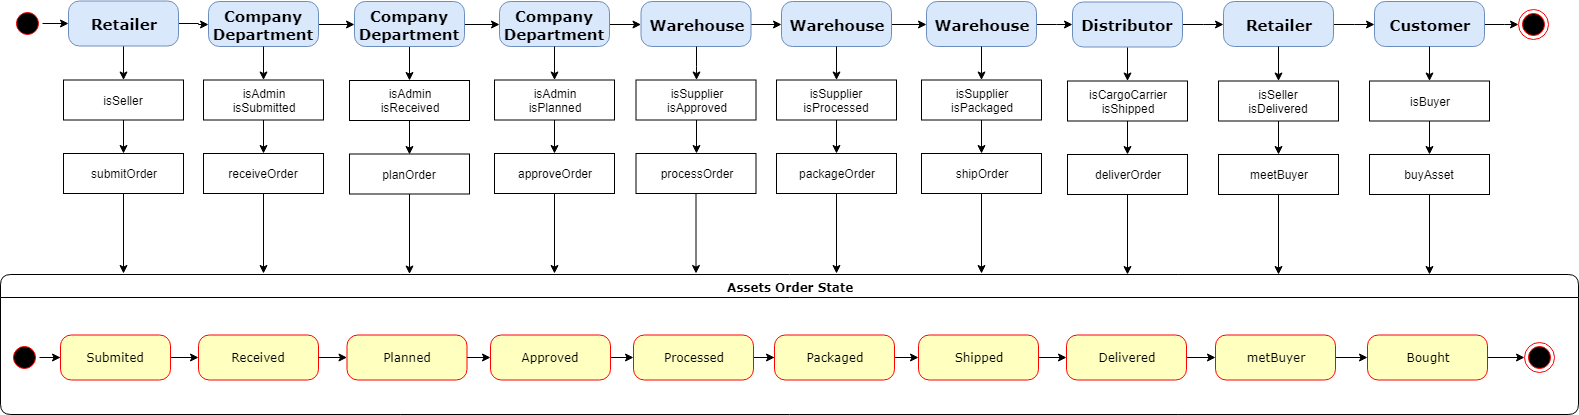

The diagram above was exported from draw.io. Its source (the exported page's mxGraphModel, read from the mxfile embedded in the PNG):
<mxGraphModel dx="2034" dy="1062" grid="1" gridSize="10" guides="1" tooltips="1" connect="1" arrows="1" fold="1" page="1" pageScale="1" pageWidth="1100" pageHeight="850" background="#ffffff" math="0" shadow="0">
  <root>
    <mxCell id="0" />
    <mxCell id="1" parent="0" />
    <mxCell id="2" value="" style="edgeStyle=orthogonalEdgeStyle;rounded=0;orthogonalLoop=1;jettySize=auto;html=1;" edge="1" source="3" target="6" parent="1">
      <mxGeometry relative="1" as="geometry" />
    </mxCell>
    <mxCell id="3" value="" style="ellipse;html=1;shape=startState;fillColor=#000000;strokeColor=#ff0000;rounded=1;shadow=0;comic=0;labelBackgroundColor=none;fontFamily=Verdana;fontSize=12;fontColor=#000000;align=center;direction=south;" vertex="1" parent="1">
      <mxGeometry x="24" y="164" width="30" height="30" as="geometry" />
    </mxCell>
    <mxCell id="4" value="" style="edgeStyle=orthogonalEdgeStyle;rounded=0;orthogonalLoop=1;jettySize=auto;html=1;fontSize=12;" edge="1" source="6" target="27" parent="1">
      <mxGeometry relative="1" as="geometry" />
    </mxCell>
    <mxCell id="5" value="" style="edgeStyle=orthogonalEdgeStyle;rounded=0;orthogonalLoop=1;jettySize=auto;html=1;" edge="1" source="6" target="31" parent="1">
      <mxGeometry relative="1" as="geometry" />
    </mxCell>
    <mxCell id="6" value="Retailer" style="rounded=1;whiteSpace=wrap;html=1;arcSize=24;fillColor=#dae8fc;strokeColor=#6c8ebf;shadow=0;comic=0;labelBackgroundColor=none;fontFamily=Verdana;fontSize=15;align=center;fontStyle=1" vertex="1" parent="1">
      <mxGeometry x="80" y="156.5" width="110" height="45" as="geometry" />
    </mxCell>
    <mxCell id="7" value="Assets Order State" style="swimlane;whiteSpace=wrap;html=1;rounded=1;shadow=0;comic=0;labelBackgroundColor=none;strokeColor=#000000;strokeWidth=1;fillColor=#ffffff;fontFamily=Verdana;fontSize=12;fontColor=#000000;align=center;" vertex="1" parent="1">
      <mxGeometry x="12" y="430" width="1578" height="140" as="geometry" />
    </mxCell>
    <mxCell id="8" value="" style="edgeStyle=orthogonalEdgeStyle;rounded=0;orthogonalLoop=1;jettySize=auto;html=1;entryX=0;entryY=0.5;entryDx=0;entryDy=0;" edge="1" parent="7" source="9" target="13">
      <mxGeometry relative="1" as="geometry">
        <mxPoint x="290" y="83" as="targetPoint" />
      </mxGeometry>
    </mxCell>
    <mxCell id="9" value="Submited" style="rounded=1;whiteSpace=wrap;html=1;arcSize=24;fillColor=#ffffc0;strokeColor=#ff0000;shadow=0;comic=0;labelBackgroundColor=none;fontFamily=Verdana;fontSize=12;fontColor=#000000;align=center;" vertex="1" parent="7">
      <mxGeometry x="60" y="60.5" width="110" height="45" as="geometry" />
    </mxCell>
    <mxCell id="10" value="" style="ellipse;html=1;shape=endState;fillColor=#000000;strokeColor=#ff0000;rounded=1;shadow=0;comic=0;labelBackgroundColor=none;fontFamily=Verdana;fontSize=12;fontColor=#000000;align=center;" vertex="1" parent="7">
      <mxGeometry x="1524" y="68" width="30" height="30" as="geometry" />
    </mxCell>
    <mxCell id="11" value="" style="edgeStyle=orthogonalEdgeStyle;rounded=0;orthogonalLoop=1;jettySize=auto;html=1;" edge="1" parent="7" source="12" target="9">
      <mxGeometry relative="1" as="geometry" />
    </mxCell>
    <mxCell id="12" value="" style="ellipse;html=1;shape=startState;fillColor=#000000;strokeColor=#ff0000;rounded=1;shadow=0;comic=0;labelBackgroundColor=none;fontFamily=Verdana;fontSize=12;fontColor=#000000;align=center;direction=south;" vertex="1" parent="7">
      <mxGeometry x="9" y="68" width="30" height="30" as="geometry" />
    </mxCell>
    <mxCell id="13" value="Received" style="rounded=1;whiteSpace=wrap;html=1;arcSize=24;fillColor=#ffffc0;strokeColor=#ff0000;shadow=0;comic=0;labelBackgroundColor=none;fontFamily=Verdana;fontSize=12;fontColor=#000000;align=center;" vertex="1" parent="7">
      <mxGeometry x="198" y="60.5" width="120" height="45" as="geometry" />
    </mxCell>
    <mxCell id="14" value="" style="edgeStyle=orthogonalEdgeStyle;rounded=0;orthogonalLoop=1;jettySize=auto;html=1;" edge="1" parent="7" source="15" target="17">
      <mxGeometry relative="1" as="geometry" />
    </mxCell>
    <mxCell id="15" value="Processed" style="rounded=1;whiteSpace=wrap;html=1;arcSize=24;fillColor=#ffffc0;strokeColor=#ff0000;shadow=0;comic=0;labelBackgroundColor=none;fontFamily=Verdana;fontSize=12;fontColor=#000000;align=center;" vertex="1" parent="7">
      <mxGeometry x="633" y="60.5" width="120" height="45" as="geometry" />
    </mxCell>
    <mxCell id="16" value="" style="edgeStyle=orthogonalEdgeStyle;rounded=0;orthogonalLoop=1;jettySize=auto;html=1;" edge="1" parent="7" source="17" target="19">
      <mxGeometry relative="1" as="geometry" />
    </mxCell>
    <mxCell id="17" value="Packaged" style="rounded=1;whiteSpace=wrap;html=1;arcSize=24;fillColor=#ffffc0;strokeColor=#ff0000;shadow=0;comic=0;labelBackgroundColor=none;fontFamily=Verdana;fontSize=12;fontColor=#000000;align=center;" vertex="1" parent="7">
      <mxGeometry x="774" y="60.5" width="120" height="45" as="geometry" />
    </mxCell>
    <mxCell id="18" value="" style="edgeStyle=orthogonalEdgeStyle;rounded=0;orthogonalLoop=1;jettySize=auto;html=1;" edge="1" parent="7" source="19" target="21">
      <mxGeometry relative="1" as="geometry" />
    </mxCell>
    <mxCell id="19" value="Shipped" style="rounded=1;whiteSpace=wrap;html=1;arcSize=24;fillColor=#ffffc0;strokeColor=#ff0000;shadow=0;comic=0;labelBackgroundColor=none;fontFamily=Verdana;fontSize=12;fontColor=#000000;align=center;" vertex="1" parent="7">
      <mxGeometry x="918" y="60.5" width="120" height="45" as="geometry" />
    </mxCell>
    <mxCell id="20" value="" style="edgeStyle=orthogonalEdgeStyle;rounded=0;orthogonalLoop=1;jettySize=auto;html=1;entryX=0;entryY=0.5;entryDx=0;entryDy=0;" edge="1" parent="7" source="21" target="23">
      <mxGeometry relative="1" as="geometry">
        <mxPoint x="1205" y="83" as="targetPoint" />
      </mxGeometry>
    </mxCell>
    <mxCell id="21" value="Delivered" style="rounded=1;whiteSpace=wrap;html=1;arcSize=24;fillColor=#ffffc0;strokeColor=#ff0000;shadow=0;comic=0;labelBackgroundColor=none;fontFamily=Verdana;fontSize=12;fontColor=#000000;align=center;" vertex="1" parent="7">
      <mxGeometry x="1066" y="60.5" width="120" height="45" as="geometry" />
    </mxCell>
    <mxCell id="22" value="" style="edgeStyle=orthogonalEdgeStyle;rounded=0;orthogonalLoop=1;jettySize=auto;html=1;" edge="1" parent="7" source="23" target="25">
      <mxGeometry relative="1" as="geometry" />
    </mxCell>
    <mxCell id="23" value="metBuyer" style="rounded=1;whiteSpace=wrap;html=1;arcSize=24;fillColor=#ffffc0;strokeColor=#ff0000;shadow=0;comic=0;labelBackgroundColor=none;fontFamily=Verdana;fontSize=12;fontColor=#000000;align=center;" vertex="1" parent="7">
      <mxGeometry x="1215" y="60.5" width="120" height="45" as="geometry" />
    </mxCell>
    <mxCell id="24" value="" style="edgeStyle=orthogonalEdgeStyle;rounded=0;orthogonalLoop=1;jettySize=auto;html=1;entryX=0;entryY=0.5;entryDx=0;entryDy=0;" edge="1" parent="7" source="25" target="10">
      <mxGeometry relative="1" as="geometry">
        <mxPoint x="1575" y="83" as="targetPoint" />
      </mxGeometry>
    </mxCell>
    <mxCell id="25" value="Bought" style="rounded=1;whiteSpace=wrap;html=1;arcSize=24;fillColor=#ffffc0;strokeColor=#ff0000;shadow=0;comic=0;labelBackgroundColor=none;fontFamily=Verdana;fontSize=12;fontColor=#000000;align=center;" vertex="1" parent="7">
      <mxGeometry x="1367" y="60.5" width="120" height="45" as="geometry" />
    </mxCell>
    <mxCell id="26" value="" style="edgeStyle=orthogonalEdgeStyle;rounded=0;orthogonalLoop=1;jettySize=auto;html=1;fontSize=12;" edge="1" source="27" target="29" parent="1">
      <mxGeometry relative="1" as="geometry" />
    </mxCell>
    <mxCell id="27" value="isSeller&lt;br&gt;" style="rounded=0;whiteSpace=wrap;html=1;fontSize=12;" vertex="1" parent="1">
      <mxGeometry x="75" y="235.5" width="120" height="40" as="geometry" />
    </mxCell>
    <mxCell id="28" value="" style="edgeStyle=orthogonalEdgeStyle;rounded=0;orthogonalLoop=1;jettySize=auto;html=1;fontSize=15;" edge="1" source="29" parent="1">
      <mxGeometry relative="1" as="geometry">
        <mxPoint x="135" y="429" as="targetPoint" />
      </mxGeometry>
    </mxCell>
    <mxCell id="29" value="submitOrder" style="rounded=0;whiteSpace=wrap;html=1;fontSize=12;" vertex="1" parent="1">
      <mxGeometry x="75" y="309" width="120" height="40" as="geometry" />
    </mxCell>
    <mxCell id="30" value="" style="edgeStyle=orthogonalEdgeStyle;rounded=0;orthogonalLoop=1;jettySize=auto;html=1;" edge="1" source="31" target="89" parent="1">
      <mxGeometry relative="1" as="geometry" />
    </mxCell>
    <mxCell id="31" value="Company Department" style="rounded=1;whiteSpace=wrap;html=1;arcSize=24;fillColor=#dae8fc;strokeColor=#6c8ebf;shadow=0;comic=0;labelBackgroundColor=none;fontFamily=Verdana;fontSize=15;align=center;fontStyle=1" vertex="1" parent="1">
      <mxGeometry x="220" y="157" width="110" height="45" as="geometry" />
    </mxCell>
    <mxCell id="32" value="" style="edgeStyle=orthogonalEdgeStyle;rounded=0;orthogonalLoop=1;jettySize=auto;html=1;fontSize=12;exitX=0.5;exitY=1;exitDx=0;exitDy=0;" edge="1" source="31" target="34" parent="1">
      <mxGeometry relative="1" as="geometry">
        <mxPoint x="275" y="215" as="sourcePoint" />
      </mxGeometry>
    </mxCell>
    <mxCell id="33" value="" style="edgeStyle=orthogonalEdgeStyle;rounded=0;orthogonalLoop=1;jettySize=auto;html=1;fontSize=15;" edge="1" source="34" target="36" parent="1">
      <mxGeometry relative="1" as="geometry" />
    </mxCell>
    <mxCell id="34" value="isAdmin&lt;br&gt;isSubmitted" style="rounded=0;whiteSpace=wrap;html=1;fontSize=12;" vertex="1" parent="1">
      <mxGeometry x="215" y="235.5" width="120" height="40" as="geometry" />
    </mxCell>
    <mxCell id="35" value="" style="edgeStyle=orthogonalEdgeStyle;rounded=0;orthogonalLoop=1;jettySize=auto;html=1;fontSize=15;" edge="1" source="36" parent="1">
      <mxGeometry relative="1" as="geometry">
        <mxPoint x="275" y="429" as="targetPoint" />
      </mxGeometry>
    </mxCell>
    <mxCell id="36" value="receiveOrder" style="rounded=0;whiteSpace=wrap;html=1;fontSize=12;" vertex="1" parent="1">
      <mxGeometry x="215" y="309" width="120" height="40" as="geometry" />
    </mxCell>
    <mxCell id="37" value="" style="edgeStyle=orthogonalEdgeStyle;rounded=0;orthogonalLoop=1;jettySize=auto;html=1;" edge="1" source="38" target="45" parent="1">
      <mxGeometry relative="1" as="geometry" />
    </mxCell>
    <mxCell id="38" value="Company Department" style="rounded=1;whiteSpace=wrap;html=1;arcSize=24;fillColor=#dae8fc;strokeColor=#6c8ebf;shadow=0;comic=0;labelBackgroundColor=none;fontFamily=Verdana;fontSize=15;align=center;fontStyle=1" vertex="1" parent="1">
      <mxGeometry x="511" y="157" width="110" height="45" as="geometry" />
    </mxCell>
    <mxCell id="39" value="" style="edgeStyle=orthogonalEdgeStyle;rounded=0;orthogonalLoop=1;jettySize=auto;html=1;fontSize=12;exitX=0.5;exitY=1;exitDx=0;exitDy=0;" edge="1" source="38" target="41" parent="1">
      <mxGeometry relative="1" as="geometry">
        <mxPoint x="571" y="212.5" as="sourcePoint" />
      </mxGeometry>
    </mxCell>
    <mxCell id="40" value="" style="edgeStyle=orthogonalEdgeStyle;rounded=0;orthogonalLoop=1;jettySize=auto;html=1;fontSize=15;" edge="1" source="41" target="43" parent="1">
      <mxGeometry relative="1" as="geometry" />
    </mxCell>
    <mxCell id="41" value="isAdmin&lt;br&gt;isPlanned" style="rounded=0;whiteSpace=wrap;html=1;fontSize=12;" vertex="1" parent="1">
      <mxGeometry x="506" y="235.5" width="120" height="40" as="geometry" />
    </mxCell>
    <mxCell id="42" value="" style="edgeStyle=orthogonalEdgeStyle;rounded=0;orthogonalLoop=1;jettySize=auto;html=1;fontSize=15;" edge="1" source="43" parent="1">
      <mxGeometry relative="1" as="geometry">
        <mxPoint x="566" y="429" as="targetPoint" />
      </mxGeometry>
    </mxCell>
    <mxCell id="43" value="approveOrder" style="rounded=0;whiteSpace=wrap;html=1;fontSize=12;" vertex="1" parent="1">
      <mxGeometry x="506" y="309" width="120" height="40" as="geometry" />
    </mxCell>
    <mxCell id="44" value="" style="edgeStyle=orthogonalEdgeStyle;rounded=0;orthogonalLoop=1;jettySize=auto;html=1;" edge="1" source="45" target="52" parent="1">
      <mxGeometry relative="1" as="geometry" />
    </mxCell>
    <mxCell id="45" value="Warehouse" style="rounded=1;whiteSpace=wrap;html=1;arcSize=24;fillColor=#dae8fc;strokeColor=#6c8ebf;shadow=0;comic=0;labelBackgroundColor=none;fontFamily=Verdana;fontSize=15;align=center;fontStyle=1" vertex="1" parent="1">
      <mxGeometry x="652.5" y="157" width="110" height="45" as="geometry" />
    </mxCell>
    <mxCell id="46" value="" style="edgeStyle=orthogonalEdgeStyle;rounded=0;orthogonalLoop=1;jettySize=auto;html=1;fontSize=12;exitX=0.5;exitY=1;exitDx=0;exitDy=0;" edge="1" source="45" target="48" parent="1">
      <mxGeometry relative="1" as="geometry">
        <mxPoint x="712.5" y="212.5" as="sourcePoint" />
      </mxGeometry>
    </mxCell>
    <mxCell id="47" value="" style="edgeStyle=orthogonalEdgeStyle;rounded=0;orthogonalLoop=1;jettySize=auto;html=1;fontSize=15;" edge="1" source="48" target="50" parent="1">
      <mxGeometry relative="1" as="geometry" />
    </mxCell>
    <mxCell id="48" value="isSupplier&lt;br&gt;isApproved" style="rounded=0;whiteSpace=wrap;html=1;fontSize=12;" vertex="1" parent="1">
      <mxGeometry x="647.5" y="235.5" width="120" height="40" as="geometry" />
    </mxCell>
    <mxCell id="49" value="" style="edgeStyle=orthogonalEdgeStyle;rounded=0;orthogonalLoop=1;jettySize=auto;html=1;fontSize=15;" edge="1" source="50" parent="1">
      <mxGeometry relative="1" as="geometry">
        <mxPoint x="707.5" y="429" as="targetPoint" />
      </mxGeometry>
    </mxCell>
    <mxCell id="50" value="processOrder" style="rounded=0;whiteSpace=wrap;html=1;fontSize=12;" vertex="1" parent="1">
      <mxGeometry x="647.5" y="309" width="120" height="40" as="geometry" />
    </mxCell>
    <mxCell id="51" value="" style="edgeStyle=orthogonalEdgeStyle;rounded=0;orthogonalLoop=1;jettySize=auto;html=1;" edge="1" source="52" target="59" parent="1">
      <mxGeometry relative="1" as="geometry" />
    </mxCell>
    <mxCell id="52" value="Warehouse" style="rounded=1;whiteSpace=wrap;html=1;arcSize=24;fillColor=#dae8fc;strokeColor=#6c8ebf;shadow=0;comic=0;labelBackgroundColor=none;fontFamily=Verdana;fontSize=15;align=center;fontStyle=1" vertex="1" parent="1">
      <mxGeometry x="793" y="157" width="110" height="45" as="geometry" />
    </mxCell>
    <mxCell id="53" value="" style="edgeStyle=orthogonalEdgeStyle;rounded=0;orthogonalLoop=1;jettySize=auto;html=1;fontSize=12;exitX=0.5;exitY=1;exitDx=0;exitDy=0;" edge="1" source="52" target="55" parent="1">
      <mxGeometry relative="1" as="geometry">
        <mxPoint x="853" y="212.5" as="sourcePoint" />
      </mxGeometry>
    </mxCell>
    <mxCell id="54" value="" style="edgeStyle=orthogonalEdgeStyle;rounded=0;orthogonalLoop=1;jettySize=auto;html=1;fontSize=15;" edge="1" source="55" target="57" parent="1">
      <mxGeometry relative="1" as="geometry" />
    </mxCell>
    <mxCell id="55" value="isSupplier&lt;br&gt;isProcessed" style="rounded=0;whiteSpace=wrap;html=1;fontSize=12;" vertex="1" parent="1">
      <mxGeometry x="788" y="235.5" width="120" height="40" as="geometry" />
    </mxCell>
    <mxCell id="56" value="" style="edgeStyle=orthogonalEdgeStyle;rounded=0;orthogonalLoop=1;jettySize=auto;html=1;fontSize=15;" edge="1" source="57" parent="1">
      <mxGeometry relative="1" as="geometry">
        <mxPoint x="848" y="429" as="targetPoint" />
      </mxGeometry>
    </mxCell>
    <mxCell id="57" value="packageOrder" style="rounded=0;whiteSpace=wrap;html=1;fontSize=12;" vertex="1" parent="1">
      <mxGeometry x="788" y="309" width="120" height="40" as="geometry" />
    </mxCell>
    <mxCell id="58" value="" style="edgeStyle=orthogonalEdgeStyle;rounded=0;orthogonalLoop=1;jettySize=auto;html=1;entryX=0;entryY=0.5;entryDx=0;entryDy=0;" edge="1" source="59" target="66" parent="1">
      <mxGeometry relative="1" as="geometry">
        <mxPoint x="1128" y="179.5" as="targetPoint" />
      </mxGeometry>
    </mxCell>
    <mxCell id="59" value="Warehouse" style="rounded=1;whiteSpace=wrap;html=1;arcSize=24;fillColor=#dae8fc;strokeColor=#6c8ebf;shadow=0;comic=0;labelBackgroundColor=none;fontFamily=Verdana;fontSize=15;align=center;fontStyle=1" vertex="1" parent="1">
      <mxGeometry x="938" y="157" width="110" height="45" as="geometry" />
    </mxCell>
    <mxCell id="60" value="" style="edgeStyle=orthogonalEdgeStyle;rounded=0;orthogonalLoop=1;jettySize=auto;html=1;fontSize=12;exitX=0.5;exitY=1;exitDx=0;exitDy=0;" edge="1" source="59" target="62" parent="1">
      <mxGeometry relative="1" as="geometry">
        <mxPoint x="998" y="212.5" as="sourcePoint" />
      </mxGeometry>
    </mxCell>
    <mxCell id="61" value="" style="edgeStyle=orthogonalEdgeStyle;rounded=0;orthogonalLoop=1;jettySize=auto;html=1;fontSize=15;" edge="1" source="62" target="64" parent="1">
      <mxGeometry relative="1" as="geometry" />
    </mxCell>
    <mxCell id="62" value="isSupplier&lt;br&gt;isPackaged" style="rounded=0;whiteSpace=wrap;html=1;fontSize=12;" vertex="1" parent="1">
      <mxGeometry x="933" y="235.5" width="120" height="40" as="geometry" />
    </mxCell>
    <mxCell id="63" value="" style="edgeStyle=orthogonalEdgeStyle;rounded=0;orthogonalLoop=1;jettySize=auto;html=1;fontSize=15;" edge="1" source="64" parent="1">
      <mxGeometry relative="1" as="geometry">
        <mxPoint x="993" y="429" as="targetPoint" />
      </mxGeometry>
    </mxCell>
    <mxCell id="64" value="shipOrder" style="rounded=0;whiteSpace=wrap;html=1;fontSize=12;" vertex="1" parent="1">
      <mxGeometry x="933" y="309" width="120" height="40" as="geometry" />
    </mxCell>
    <mxCell id="65" value="" style="edgeStyle=orthogonalEdgeStyle;rounded=0;orthogonalLoop=1;jettySize=auto;html=1;" edge="1" source="66" target="73" parent="1">
      <mxGeometry relative="1" as="geometry" />
    </mxCell>
    <mxCell id="66" value="Distributor" style="rounded=1;whiteSpace=wrap;html=1;arcSize=24;fillColor=#dae8fc;strokeColor=#6c8ebf;shadow=0;comic=0;labelBackgroundColor=none;fontFamily=Verdana;fontSize=15;align=center;fontStyle=1" vertex="1" parent="1">
      <mxGeometry x="1084" y="157.5" width="110" height="45" as="geometry" />
    </mxCell>
    <mxCell id="67" value="" style="edgeStyle=orthogonalEdgeStyle;rounded=0;orthogonalLoop=1;jettySize=auto;html=1;fontSize=12;exitX=0.5;exitY=1;exitDx=0;exitDy=0;" edge="1" source="66" target="69" parent="1">
      <mxGeometry relative="1" as="geometry">
        <mxPoint x="1144" y="213.5" as="sourcePoint" />
      </mxGeometry>
    </mxCell>
    <mxCell id="68" value="" style="edgeStyle=orthogonalEdgeStyle;rounded=0;orthogonalLoop=1;jettySize=auto;html=1;fontSize=15;" edge="1" source="69" target="71" parent="1">
      <mxGeometry relative="1" as="geometry" />
    </mxCell>
    <mxCell id="69" value="isCargoCarrier&lt;br&gt;isShipped" style="rounded=0;whiteSpace=wrap;html=1;fontSize=12;" vertex="1" parent="1">
      <mxGeometry x="1079" y="236.5" width="120" height="40" as="geometry" />
    </mxCell>
    <mxCell id="70" value="" style="edgeStyle=orthogonalEdgeStyle;rounded=0;orthogonalLoop=1;jettySize=auto;html=1;fontSize=15;" edge="1" source="71" parent="1">
      <mxGeometry relative="1" as="geometry">
        <mxPoint x="1139" y="430" as="targetPoint" />
      </mxGeometry>
    </mxCell>
    <mxCell id="71" value="deliverOrder" style="rounded=0;whiteSpace=wrap;html=1;fontSize=12;" vertex="1" parent="1">
      <mxGeometry x="1079" y="310" width="120" height="40" as="geometry" />
    </mxCell>
    <mxCell id="72" value="" style="edgeStyle=orthogonalEdgeStyle;rounded=0;orthogonalLoop=1;jettySize=auto;html=1;entryX=0;entryY=0.5;entryDx=0;entryDy=0;" edge="1" source="73" target="80" parent="1">
      <mxGeometry relative="1" as="geometry">
        <mxPoint x="1425" y="179.5" as="targetPoint" />
      </mxGeometry>
    </mxCell>
    <mxCell id="73" value="Retailer" style="rounded=1;whiteSpace=wrap;html=1;arcSize=24;fillColor=#dae8fc;strokeColor=#6c8ebf;shadow=0;comic=0;labelBackgroundColor=none;fontFamily=Verdana;fontSize=15;align=center;fontStyle=1" vertex="1" parent="1">
      <mxGeometry x="1235" y="157" width="110" height="45" as="geometry" />
    </mxCell>
    <mxCell id="74" value="" style="edgeStyle=orthogonalEdgeStyle;rounded=0;orthogonalLoop=1;jettySize=auto;html=1;fontSize=12;exitX=0.5;exitY=1;exitDx=0;exitDy=0;" edge="1" source="73" target="76" parent="1">
      <mxGeometry relative="1" as="geometry">
        <mxPoint x="1295" y="213.5" as="sourcePoint" />
      </mxGeometry>
    </mxCell>
    <mxCell id="75" value="" style="edgeStyle=orthogonalEdgeStyle;rounded=0;orthogonalLoop=1;jettySize=auto;html=1;fontSize=15;" edge="1" source="76" target="78" parent="1">
      <mxGeometry relative="1" as="geometry" />
    </mxCell>
    <mxCell id="76" value="isSeller&lt;br&gt;isDelivered" style="rounded=0;whiteSpace=wrap;html=1;fontSize=12;" vertex="1" parent="1">
      <mxGeometry x="1230" y="236.5" width="120" height="40" as="geometry" />
    </mxCell>
    <mxCell id="77" value="" style="edgeStyle=orthogonalEdgeStyle;rounded=0;orthogonalLoop=1;jettySize=auto;html=1;fontSize=15;" edge="1" source="78" parent="1">
      <mxGeometry relative="1" as="geometry">
        <mxPoint x="1290" y="430" as="targetPoint" />
      </mxGeometry>
    </mxCell>
    <mxCell id="78" value="meetBuyer" style="rounded=0;whiteSpace=wrap;html=1;fontSize=12;" vertex="1" parent="1">
      <mxGeometry x="1230" y="310" width="120" height="40" as="geometry" />
    </mxCell>
    <mxCell id="79" value="" style="edgeStyle=orthogonalEdgeStyle;rounded=0;orthogonalLoop=1;jettySize=auto;html=1;" edge="1" source="80" target="86" parent="1">
      <mxGeometry relative="1" as="geometry" />
    </mxCell>
    <mxCell id="80" value="Customer" style="rounded=1;whiteSpace=wrap;html=1;arcSize=24;fillColor=#dae8fc;strokeColor=#6c8ebf;shadow=0;comic=0;labelBackgroundColor=none;fontFamily=Verdana;fontSize=15;align=center;fontStyle=1" vertex="1" parent="1">
      <mxGeometry x="1386" y="157" width="110" height="45" as="geometry" />
    </mxCell>
    <mxCell id="81" value="" style="edgeStyle=orthogonalEdgeStyle;rounded=0;orthogonalLoop=1;jettySize=auto;html=1;fontSize=12;exitX=0.5;exitY=1;exitDx=0;exitDy=0;" edge="1" source="80" target="83" parent="1">
      <mxGeometry relative="1" as="geometry">
        <mxPoint x="1446" y="213.5" as="sourcePoint" />
      </mxGeometry>
    </mxCell>
    <mxCell id="82" value="" style="edgeStyle=orthogonalEdgeStyle;rounded=0;orthogonalLoop=1;jettySize=auto;html=1;fontSize=15;" edge="1" source="83" target="85" parent="1">
      <mxGeometry relative="1" as="geometry" />
    </mxCell>
    <mxCell id="83" value="isBuyer" style="rounded=0;whiteSpace=wrap;html=1;fontSize=12;" vertex="1" parent="1">
      <mxGeometry x="1381" y="236.5" width="120" height="40" as="geometry" />
    </mxCell>
    <mxCell id="84" value="" style="edgeStyle=orthogonalEdgeStyle;rounded=0;orthogonalLoop=1;jettySize=auto;html=1;fontSize=15;" edge="1" source="85" parent="1">
      <mxGeometry relative="1" as="geometry">
        <mxPoint x="1441" y="430" as="targetPoint" />
      </mxGeometry>
    </mxCell>
    <mxCell id="85" value="buyAsset" style="rounded=0;whiteSpace=wrap;html=1;fontSize=12;" vertex="1" parent="1">
      <mxGeometry x="1381" y="310" width="120" height="40" as="geometry" />
    </mxCell>
    <mxCell id="86" value="" style="ellipse;html=1;shape=endState;fillColor=#000000;strokeColor=#ff0000;rounded=1;shadow=0;comic=0;labelBackgroundColor=none;fontFamily=Verdana;fontSize=12;fontColor=#000000;align=center;" vertex="1" parent="1">
      <mxGeometry x="1530" y="165" width="30" height="30" as="geometry" />
    </mxCell>
    <mxCell id="87" value="" style="edgeStyle=orthogonalEdgeStyle;rounded=0;orthogonalLoop=1;jettySize=auto;html=1;" edge="1" source="89" target="38" parent="1">
      <mxGeometry relative="1" as="geometry" />
    </mxCell>
    <mxCell id="88" value="" style="edgeStyle=orthogonalEdgeStyle;rounded=0;orthogonalLoop=1;jettySize=auto;html=1;entryX=0.5;entryY=0;entryDx=0;entryDy=0;" edge="1" source="89" target="91" parent="1">
      <mxGeometry relative="1" as="geometry">
        <mxPoint x="421" y="240" as="targetPoint" />
      </mxGeometry>
    </mxCell>
    <mxCell id="89" value="Company Department" style="rounded=1;whiteSpace=wrap;html=1;arcSize=24;fillColor=#dae8fc;strokeColor=#6c8ebf;shadow=0;comic=0;labelBackgroundColor=none;fontFamily=Verdana;fontSize=15;align=center;fontStyle=1" vertex="1" parent="1">
      <mxGeometry x="366" y="157" width="110" height="45" as="geometry" />
    </mxCell>
    <mxCell id="90" value="" style="edgeStyle=orthogonalEdgeStyle;rounded=0;orthogonalLoop=1;jettySize=auto;html=1;entryX=0.5;entryY=0;entryDx=0;entryDy=0;" edge="1" source="91" target="93" parent="1">
      <mxGeometry relative="1" as="geometry">
        <mxPoint x="421" y="356" as="targetPoint" />
      </mxGeometry>
    </mxCell>
    <mxCell id="91" value="isAdmin&lt;br&gt;isReceived" style="rounded=0;whiteSpace=wrap;html=1;fontSize=12;" vertex="1" parent="1">
      <mxGeometry x="361" y="236" width="120" height="40" as="geometry" />
    </mxCell>
    <mxCell id="92" value="" style="edgeStyle=orthogonalEdgeStyle;rounded=0;orthogonalLoop=1;jettySize=auto;html=1;fontSize=15;" edge="1" source="93" parent="1">
      <mxGeometry relative="1" as="geometry">
        <mxPoint x="421" y="429.5" as="targetPoint" />
      </mxGeometry>
    </mxCell>
    <mxCell id="93" value="planOrder" style="rounded=0;whiteSpace=wrap;html=1;fontSize=12;" vertex="1" parent="1">
      <mxGeometry x="361" y="309.5" width="120" height="40" as="geometry" />
    </mxCell>
    <mxCell id="94" value="" style="edgeStyle=orthogonalEdgeStyle;rounded=0;orthogonalLoop=1;jettySize=auto;html=1;" edge="1" source="95" target="97" parent="1">
      <mxGeometry relative="1" as="geometry" />
    </mxCell>
    <mxCell id="95" value="Planned" style="rounded=1;whiteSpace=wrap;html=1;arcSize=24;fillColor=#ffffc0;strokeColor=#ff0000;shadow=0;comic=0;labelBackgroundColor=none;fontFamily=Verdana;fontSize=12;fontColor=#000000;align=center;" vertex="1" parent="1">
      <mxGeometry x="358.5" y="490.5" width="120" height="45" as="geometry" />
    </mxCell>
    <mxCell id="96" value="" style="edgeStyle=orthogonalEdgeStyle;rounded=0;orthogonalLoop=1;jettySize=auto;html=1;" edge="1" source="97" target="15" parent="1">
      <mxGeometry relative="1" as="geometry">
        <Array as="points">
          <mxPoint x="640" y="513" />
          <mxPoint x="640" y="513" />
        </Array>
      </mxGeometry>
    </mxCell>
    <mxCell id="97" value="Approved" style="rounded=1;whiteSpace=wrap;html=1;arcSize=24;fillColor=#ffffc0;strokeColor=#ff0000;shadow=0;comic=0;labelBackgroundColor=none;fontFamily=Verdana;fontSize=12;fontColor=#000000;align=center;" vertex="1" parent="1">
      <mxGeometry x="502" y="490.5" width="120" height="45" as="geometry" />
    </mxCell>
    <mxCell id="98" value="" style="edgeStyle=orthogonalEdgeStyle;rounded=0;orthogonalLoop=1;jettySize=auto;html=1;" edge="1" source="13" target="95" parent="1">
      <mxGeometry relative="1" as="geometry" />
    </mxCell>
  </root>
</mxGraphModel>